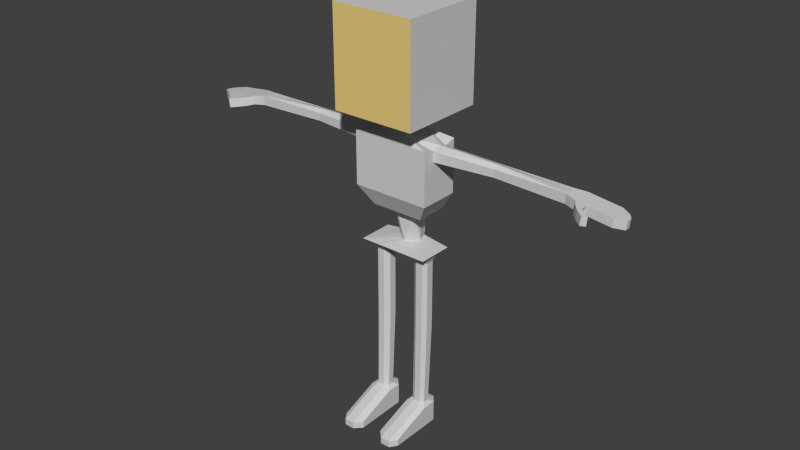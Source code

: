 # Source: skeleton.blend  (saved by Blender 2.68.0; exported with 4.5.12 LTS)
import bpy
from mathutils import Matrix  # noqa: F401  (used for matrix-valued properties, if any)

bpy.ops.wm.read_factory_settings(use_empty=True)
scene = bpy.context.scene
scene.name = 'Scene'

# ---- collections
col_collection_1 = bpy.data.collections.new('Collection 1'); scene.collection.children.link(col_collection_1)

# ---- materials (node trees are filled in below, after node groups)
mat_material_001 = bpy.data.materials.new('Material.001')
mat_material_001.alpha_threshold = 0.0
mat_material_001.use_transparent_shadow = False
mat_material_001.diffuse_color = (0.64, 0.64, 0.64, 1.0)
mat_material_001.specular_color = (0.5, 0.5, 0.5)
mat_material_001.roughness = 0.5
mat_material_001.specular_intensity = 1.0
mat_material_001.line_color = (0.0, 0.0, 0.0, 1.0)
mat_material_003 = bpy.data.materials.new('Material.003')
mat_material_003.alpha_threshold = 0.0
mat_material_003.use_transparent_shadow = False
mat_material_003.diffuse_color = (0.8, 0.6092, 0.2099, 1.0)
mat_material_003.roughness = 0.5
mat_material_003.specular_intensity = 0.6748
mat_material_003.line_color = (0.0, 0.0, 0.0, 1.0)

# ---- material node trees

# ---- world
world_world = bpy.data.worlds.new('World'); scene.world = world_world
world_world.color = (0.05088, 0.05088, 0.05088)
world_world.use_sun_shadow = False
world_world.sun_shadow_jitter_overblur = 0.0
world_world.cycles.sampling_method = 'MANUAL'
world_world.cycles.sample_map_resolution = 256

# ---- meshes
me_cube = bpy.data.meshes.new('Cube')
me_cube.from_pydata([(1.478, 14.22, 0.7687), (1.478, 14.88, 0.7687), (1.478, 14.22, 1.537), (1.478, 11.46, -1.537), (1.478, 11.46, -0.7687), (0.3125, 11.46, -0.3053), (0.9779, 11.46, -1.537), (0.0, 11.46, -0.3053), (1.478, 11.46, 0.0), (0.3125, 11.46, 0.0), (0.5, 10.78, -0.5), (1.478, 11.46, 0.7687), (0.3125, 11.46, 0.3053), (0.5, 10.78, 0.5), (1.478, 11.46, 1.537), (0.9779, 11.46, 1.537), (0.0, 11.46, 0.3053), (0.9779, 14.88, 0.7687), (1.478, 14.88, 1.537), (0.0, 14.88, 0.7687), (0.9779, 14.88, 1.537), (1.478, 14.88, -1.537), (0.9779, 14.88, -1.537), (1.478, 14.88, -0.7687), (0.9779, 14.88, -0.7687), (1.478, 14.88, 1e-06), (0.9779, 14.88, 1e-06), (0.0, 14.88, -1.537), (0.0, 14.88, -0.7687), (0.0, 14.88, 0.0), (1.478, 12.12, 0.7687), (1.478, 12.78, 0.7687), (1.478, 12.12, 1.537), (1.478, 12.78, 1.537), (1.478, 12.12, -1.537), (1.478, 12.12, -0.7687), (1.478, 12.12, 0.0), (1.478, 13.57, -1.537), (1.478, 13.57, -0.7687), (1.478, 13.57, 0.0), (1.478, 14.22, -1.537), (1.478, 14.22, -0.7687), (1.478, 14.22, 1e-06), (0.9779, 12.12, 1.537), (0.0, 11.46, 1.537), (0.9779, 12.78, 1.537), (0.0, 12.12, 1.537), (0.9779, 14.22, 1.537), (0.0, 12.78, 1.537), (0.0, 14.22, 1.537), (0.9779, 14.22, -1.537), (0.9779, 13.57, -1.537), (0.0, 14.22, -1.537), (0.9779, 12.12, -1.537), (0.0, 13.57, -1.537), (0.0, 12.12, -1.537), (0.5, 10.78, 0.0), (1.384, 10.59, 0.0), (1.384, 10.11, -0.3071), (1.384, 9.992, 0.0), (1.384, 9.723, 0.0), (1.384, 10.11, 0.3071), (1.384, 9.992, 0.7226), (1.384, 9.723, 0.7226), (0.0, 10.78, 0.5), (1.384, 10.59, 0.7226), (0.0, 10.78, -0.5), (1.384, 10.59, -0.7226), (1.384, 8.705, -0.7226), (1.384, 8.705, 0.0), (1.384, 8.705, 0.7226), (0.0, 10.59, 0.7226), (0.0, 9.723, 0.7226), (0.0, 10.59, -0.7226), (0.0, 9.723, -0.7226), (0.9429, 8.015, -0.7226), (0.9429, 8.015, 0.0), (1.384, 9.723, -0.7226), (0.0, 8.705, -0.7226), (0.3829, 8.015, -0.7226), (0.3829, 8.015, -0.3613), (0.2495, 6.84, -0.7226), (0.3829, 8.015, 0.0), (0.0, 8.015, 0.3769), (0.0, 8.015, 0.0), (0.0, 8.705, 0.7226), (0.3829, 6.84, -0.3613), (0.9429, 8.015, -0.3613), (1.267, 6.735, -0.6637), (1.267, 6.735, -0.02515), (1.267, 6.735, 0.2941), (0.0, 6.84, 0.0), (0.0, 8.015, -0.7226), (0.0, 6.84, -0.7226), (0.3634, 6.735, 0.2941), (0.6336, 6.735, 0.6134), (0.0, 6.735, 0.2941), (0.3634, 6.735, -0.3444), (0.3634, 6.735, -0.02515), (0.0, 6.735, -0.3444), (0.0, 6.735, 0.6134), (-1e-06, 6.735, -0.6637), (0.0, 6.735, -0.02515), (0.6336, 6.735, -0.6637), (0.9792, 6.735, -0.6637), (1.207, 6.735, -0.3444), (1.059, 6.393, -0.1587), (1.207, 6.735, -0.02515), (1.267, 6.735, 0.6134), (1.009, 6.735, 0.6134), (1.267, 6.735, -0.3444), (0.5197, 6.393, 0.1084), (0.6925, 6.393, -0.2923), (0.5197, 6.393, -0.02515), (1.059, 6.393, -0.02515), (1.059, 6.393, 0.1084), (1.059, 4.787, -0.02515), (0.5197, 6.393, -0.1587), (0.5197, 4.787, -0.1587), (0.9134, 6.393, -0.2923), (0.9134, 4.787, -0.2923), (1.207, 6.735, 0.2941), (0.6925, 6.393, 0.242), (1.059, 4.787, 0.1084), (1.059, 3.893, -0.02515), (0.6925, 4.787, -0.2923), (0.5197, 3.893, -0.1587), (1.059, 4.787, -0.1587), (0.9134, 3.893, -0.2923), (0.6925, 3.893, -0.2923), (0.5197, 4.787, 0.1084), (0.9326, 6.393, 0.242), (0.9326, 4.787, 0.242), (0.5197, 4.787, -0.02515), (0.6925, 4.787, 0.242), (0.7002, 0.9521, -0.138), (0.6925, 3.893, 0.242), (0.5197, 3.893, 0.1084), (0.7002, 0.9521, 0.2853), (1.059, 3.893, 0.1084), (0.9326, 3.893, 0.242), (0.9224, 0.9521, 0.2853), (0.5197, 3.893, -0.02515), (0.5404, 0.9521, 0.07368), (1.059, 3.893, -0.1587), (1.384, 9.992, -0.7226), (1.384, 10.47, -0.3071), (1.384, 10.47, 0.3071), (3.513, 10.43, 0.1371), (3.513, 10.04, -0.0162), (3.513, 10.16, 0.1371), (6.036, 10.46, 0.222), (6.036, 10.12, 0.222), (3.513, 10.16, -0.3186), (3.513, 10.43, -0.3186), (3.513, 10.54, -0.0162), (6.036, 10.12, 0.0), (6.036, 10.12, -0.222), (6.036, 10.46, 0.0), (0.9046, 0.9521, -0.138), (1.039, 0.9521, -0.03215), (0.9654, 0.8517, -0.4323), (0.5404, 0.9521, 0.1795), (0.6457, 0.8517, 0.5796), (0.5404, 0.9521, -0.03215), (1.039, 0.9521, 0.1795), (1.039, 0.9521, 0.07368), (0.6457, 0.8517, -0.4323), (0.6457, 0.08676, -0.4323), (0.3957, 0.8517, 0.3267), (0.6335, 0.3255, 1.992), (0.3957, 0.8517, 0.07368), (0.3957, 0.8517, -0.1793), (0.3957, 0.08676, 0.07368), (1.177, 0.8517, -0.1793), (1.177, 0.8517, 0.07368), (1.177, 0.08676, -0.1793), (1.177, 0.8517, 0.3267), (0.9933, 0.8517, 0.5796), (1.177, 0.08676, 0.07368), (1.177, 0.08676, 0.3267), (0.9933, 0.08676, 0.5796), (0.3957, 0.08676, 0.3267), (0.9654, 0.08676, -0.4323), (0.3957, 0.08676, -0.1793), (0.981, 0.3255, 1.992), (0.6457, 0.08676, 0.5796), (0.6335, 0.08676, 1.992), (0.3835, 0.3255, 1.739), (1.164, 0.3255, 1.739), (1.164, 0.08676, 1.739), (0.981, 0.08676, 1.992), (0.3835, 0.08676, 1.739), (6.036, 10.46, -0.222), (6.433, 10.4, -0.3613), (6.396, 10.1, -0.3613), (6.396, 10.1, 0.0), (6.433, 10.4, 0.0), (6.396, 10.1, -0.1807), (6.851, 10.04, -0.1807), (6.851, 10.04, 0.0), (6.396, 10.1, 0.3613), (6.396, 10.1, 0.1807), (6.851, 10.04, 0.1807), (6.851, 10.04, -0.3613), (7.831, 9.923, -0.1807), (7.962, 9.907, 0.0), (7.962, 9.907, 0.1807), (6.663, 10.07, 0.3613), (6.433, 10.4, -0.1807), (6.888, 10.34, -0.3613), (6.433, 10.4, 0.1807), (6.433, 10.4, 0.3613), (6.888, 10.34, 0.1807), (6.793, 10.35, 0.3613), (6.794, 10.35, 0.5808), (6.888, 10.34, -0.1807), (6.888, 10.34, 0.0), (7.542, 10.26, -0.3613), (7.868, 10.22, -0.1807), (7.505, 9.963, -0.3613), (7.999, 10.21, 0.0), (7.999, 10.21, 0.1807), (7.662, 10.25, 0.3613), (6.563, 10.38, 0.5808), (6.925, 10.34, 0.7119), (6.758, 10.06, 0.5808), (6.744, 10.36, 0.7671), (7.147, 10.31, 0.8646), (6.526, 10.08, 0.5808), (6.889, 10.04, 0.7119), (6.707, 10.06, 0.7671), (6.994, 10.33, 0.9669), (6.957, 10.03, 0.9669), (7.11, 10.01, 0.8646), (-1.478, 14.22, 0.7687), (-1.478, 14.22, 1.537), (-1.478, 14.88, 0.7687), (-1.478, 11.46, -1.537), (-0.9779, 11.46, -1.537), (-0.3125, 11.46, -0.3053), (0.0, 11.46, -1.537), (-1.478, 11.46, -0.7687), (-0.3125, 11.46, 0.0), (-0.5, 10.78, -0.5), (-1.478, 11.46, 0.0), (-1.478, 11.46, 0.7687), (-0.5, 10.78, 0.0), (-0.5, 10.78, 0.5), (-0.3125, 11.46, 0.3053), (-1.478, 11.46, 1.537), (-0.9779, 11.46, 1.537), (-1.478, 14.88, 1.537), (-0.9779, 14.88, 0.7687), (-0.9779, 14.88, 1.537), (-1.478, 14.88, -1.537), (-1.478, 14.88, -0.7687), (-0.9779, 14.88, -1.537), (-1.478, 14.88, 1e-06), (-0.9779, 14.88, -0.7687), (-0.9779, 14.88, 1e-06), (-1.478, 12.12, 0.7687), (-1.478, 12.12, 1.537), (-1.478, 12.78, 0.7687), (-1.478, 12.78, 1.537), (-1.478, 12.12, -1.537), (-1.478, 12.12, -0.7687), (-1.478, 12.12, 0.0), (-1.478, 13.57, -1.537), (-1.478, 13.57, -0.7687), (-1.478, 13.57, 0.0), (-1.478, 14.22, -1.537), (-1.478, 14.22, -0.7687), (-1.478, 14.22, 1e-06), (-0.9779, 12.12, 1.537), (-0.9779, 12.78, 1.537), (-0.9779, 14.22, 1.537), (-0.9779, 14.22, -1.537), (-0.9779, 13.57, -1.537), (-0.9779, 12.12, -1.537), (-1.384, 10.59, 0.0), (-1.384, 10.11, -0.3071), (-1.384, 9.723, -0.3613), (-1.384, 9.723, 0.0), (-1.384, 10.11, 0.3071), (-1.384, 9.723, 0.3613), (-1.384, 9.723, 0.7226), (-1.384, 10.59, 0.7226), (-1.384, 10.59, -0.7226), (-1.384, 9.723, -0.7226), (-1.384, 8.705, -0.7226), (-1.384, 8.705, 0.0), (-1.384, 8.705, 0.7226), (-0.9429, 8.015, -0.7226), (-0.9429, 8.015, 0.0), (-0.3829, 8.015, -0.7226), (-0.2495, 6.84, -0.7226), (-0.3829, 8.015, -0.3613), (-0.3829, 8.015, 0.0), (-0.9429, 8.015, 0.3769), (-0.3829, 6.84, -0.3613), (-0.9429, 8.015, -0.3613), (-1.267, 6.735, -0.6637), (-1.267, 6.735, -0.02515), (-1.267, 6.735, 0.2941), (-0.2204, 6.84, -0.1225), (-0.3634, 6.735, 0.2941), (-0.6336, 6.735, 0.6134), (-0.3634, 6.735, -0.3444), (-0.3634, 6.735, -0.02515), (-0.6336, 6.735, -0.6637), (-0.9792, 6.735, -0.6637), (-0.9134, 6.393, -0.2923), (-1.059, 6.393, -0.1587), (-1.207, 6.735, -0.02515), (-1.207, 6.735, 0.2941), (-1.009, 6.735, 0.6134), (-1.267, 6.735, -0.3444), (-1.207, 6.735, -0.3444), (-0.6925, 6.393, 0.242), (-0.5197, 6.393, 0.1084), (-0.6925, 6.393, -0.2923), (-0.5197, 6.393, -0.02515), (-1.059, 6.393, -0.02515), (-1.059, 4.787, -0.02515), (-1.059, 6.393, 0.1084), (-0.5197, 6.393, -0.1587), (-0.5197, 4.787, -0.1587), (-0.9134, 4.787, -0.2923), (-0.9326, 6.393, 0.242), (-1.059, 3.893, -0.02515), (-1.059, 4.787, 0.1084), (-0.5197, 3.893, -0.1587), (-0.6925, 4.787, -0.2923), (-0.9134, 3.893, -0.2923), (-1.059, 4.787, -0.1587), (-0.6925, 3.893, -0.2923), (-0.5197, 4.787, 0.1084), (-0.9326, 4.787, 0.242), (-0.5197, 4.787, -0.02515), (-0.6925, 4.787, 0.242), (-0.7002, 0.9521, -0.138), (-0.6925, 3.893, 0.242), (-0.7002, 0.9521, 0.2853), (-0.5197, 3.893, 0.1084), (-1.059, 3.893, 0.1084), (-1.039, 0.9521, 0.1795), (-0.9224, 0.9521, 0.2853), (-0.5197, 3.893, -0.02515), (-0.5404, 0.9521, 0.07368), (-0.9326, 3.893, 0.242), (-1.059, 3.893, -0.1587), (-1.384, 9.992, -0.7226), (-1.384, 10.47, -0.3071), (-1.384, 10.47, 0.3071), (-3.513, 10.43, 0.1371), (-1.384, 9.992, 0.0), (-3.513, 10.16, 0.1371), (-3.513, 10.04, -0.0162), (-6.036, 10.46, 0.222), (-6.036, 10.12, 0.222), (-3.513, 10.16, -0.3186), (-3.513, 10.43, -0.3186), (-3.513, 10.54, -0.0162), (-6.036, 10.12, 0.0), (-6.036, 10.12, -0.222), (-6.036, 10.46, -0.222), (-6.036, 10.46, 0.0), (-0.9046, 0.9521, -0.138), (-0.9654, 0.8517, -0.4323), (-1.039, 0.9521, -0.03215), (-0.6457, 0.8517, -0.4323), (-0.6457, 0.8517, 0.5796), (-0.5404, 0.9521, 0.1795), (-0.5404, 0.9521, -0.03215), (-1.039, 0.9521, 0.07368), (-0.6457, 0.08676, -0.4323), (-0.6335, 0.3255, 1.992), (-0.3957, 0.8517, 0.3267), (-0.3957, 0.8517, 0.07368), (-0.3957, 0.08676, 0.07368), (-0.3957, 0.8517, -0.1793), (-1.177, 0.8517, -0.1793), (-1.177, 0.08676, -0.1793), (-1.177, 0.8517, 0.07368), (-1.177, 0.8517, 0.3267), (-0.9933, 0.8517, 0.5796), (-1.177, 0.08676, 0.07368), (-1.177, 0.08676, 0.3267), (-0.3957, 0.08676, 0.3267), (-0.9933, 0.08676, 0.5796), (-0.9654, 0.08676, -0.4323), (-0.3957, 0.08676, -0.1793), (-1.164, 0.3255, 1.739), (-0.981, 0.3255, 1.992), (-0.6457, 0.08676, 0.5796), (-0.6335, 0.08676, 1.992), (-0.3835, 0.3255, 1.739), (-1.164, 0.08676, 1.739), (-0.981, 0.08676, 1.992), (-0.3835, 0.08676, 1.739), (-6.396, 10.1, -0.3613), (-6.396, 10.1, 0.0), (-6.433, 10.4, 0.0), (-6.396, 10.1, -0.1807), (-6.851, 10.04, -0.1807), (-6.851, 10.04, 0.0), (-6.433, 10.4, 0.3613), (-6.396, 10.1, 0.3613), (-6.396, 10.1, 0.1807), (-6.851, 10.04, 0.1807), (-6.663, 10.07, 0.3613), (-7.831, 9.923, -0.1807), (-6.851, 10.04, -0.3613), (-7.962, 9.907, 0.0), (-7.962, 9.907, 0.1807), (-7.625, 9.949, 0.3613), (-6.433, 10.4, -0.3613), (-6.888, 10.34, -0.3613), (-6.433, 10.4, -0.1807), (-6.433, 10.4, 0.1807), (-6.888, 10.34, 0.1807), (-6.793, 10.35, 0.3613), (-6.794, 10.35, 0.5808), (-6.888, 10.34, -0.1807), (-6.888, 10.34, 0.0), (-7.542, 10.26, -0.3613), (-7.505, 9.963, -0.3613), (-7.868, 10.22, -0.1807), (-7.999, 10.21, 0.0), (-7.999, 10.21, 0.1807), (-7.662, 10.25, 0.3613), (-6.925, 10.34, 0.7119), (-6.563, 10.38, 0.5808), (-6.758, 10.06, 0.5808), (-6.526, 10.08, 0.5808), (-7.147, 10.31, 0.8646), (-6.744, 10.36, 0.7671), (-6.889, 10.04, 0.7119), (-6.707, 10.06, 0.7671), (-6.994, 10.33, 0.9669), (-7.11, 10.01, 0.8646), (-6.957, 10.03, 0.9669), (1e-06, 14.88, 1.537), (1.384, 9.723, -0.3613), (1.384, 9.723, 0.3613), (0.9429, 8.015, 0.3769), (0.2204, 6.84, -0.1225), (7.625, 9.949, 0.3613), (-1.384, 9.992, 0.7226), (-1.267, 6.735, 0.6134)], [], [(0, 1, 2), (3, 4, 5), (6, 5, 7), (4, 8, 9), (5, 9, 10), (8, 11, 9), (9, 12, 13), (11, 14, 12), (12, 15, 16), (1, 17, 18), (17, 19, 20), (21, 22, 23), (23, 24, 25), (25, 26, 1), (22, 27, 24), (24, 28, 26), (26, 29, 17), (11, 30, 14), (30, 31, 32), (31, 0, 33), (3, 34, 4), (4, 35, 8), (8, 36, 11), (34, 37, 35), (35, 38, 36), (36, 39, 30), (37, 40, 38), (38, 41, 39), (39, 42, 31), (40, 21, 41), (41, 23, 42), (25, 0, 42), (14, 32, 15), (15, 43, 44), (32, 33, 43), (43, 45, 46), (33, 2, 45), (45, 47, 48), (2, 18, 47), (47, 20, 49), (21, 40, 22), (22, 50, 27), (40, 37, 50), (50, 51, 52), (37, 34, 51), (51, 53, 54), (34, 3, 53), (53, 6, 55), (10, 56, 57), (56, 13, 57), (12, 16, 13), (7, 5, 10), (58, 59, 60), (61, 62, 63), (13, 64, 65), (66, 10, 67), (68, 60, 69), (69, 63, 70), (65, 71, 72), (73, 67, 74), (68, 69, 75), (69, 70, 76), (63, 72, 70), (74, 77, 78), (79, 80, 81), (82, 83, 84), (70, 85, 83), (78, 68, 75), (80, 82, 86), (75, 87, 79), (87, 76, 80), (81, 86, 88), (89, 86, 90), (82, 84, 91), (92, 79, 93), (94, 95, 96), (97, 98, 99), (91, 100, 95), (93, 81, 101), (98, 94, 102), (103, 97, 99), (104, 105, 106), (89, 90, 107), (90, 108, 109), (88, 110, 104), (110, 89, 105), (95, 94, 111), (103, 104, 112), (98, 97, 113), (114, 115, 116), (117, 112, 118), (119, 106, 120), (107, 121, 114), (97, 103, 117), (109, 95, 122), (94, 98, 113), (105, 107, 114), (121, 109, 115), (116, 123, 124), (118, 125, 126), (120, 127, 128), (125, 120, 129), (111, 113, 130), (131, 122, 132), (106, 114, 127), (113, 117, 133), (115, 131, 123), (122, 111, 134), (112, 119, 125), (129, 128, 135), (136, 137, 138), (139, 140, 141), (142, 126, 143), (130, 133, 137), (132, 134, 140), (127, 116, 144), (133, 118, 142), (123, 132, 139), (134, 130, 136), (145, 58, 77), (67, 146, 145), (147, 61, 148), (59, 61, 60), (61, 59, 149), (147, 65, 61), (148, 150, 151), (150, 149, 152), (59, 58, 153), (58, 146, 153), (146, 57, 154), (57, 147, 155), (149, 153, 156), (153, 154, 157), (154, 155, 158), (155, 148, 151), (159, 160, 161), (135, 159, 161), (138, 162, 163), (128, 144, 160), (126, 129, 164), (124, 139, 165), (137, 142, 162), (140, 136, 138), (144, 124, 166), (167, 161, 168), (163, 169, 170), (171, 172, 173), (174, 175, 176), (164, 135, 167), (166, 165, 177), (162, 143, 169), (141, 138, 178), (160, 166, 174), (143, 164, 172), (165, 141, 178), (179, 180, 173), (180, 181, 182), (183, 176, 184), (176, 179, 184), (161, 174, 183), (172, 167, 184), (175, 177, 179), (169, 171, 182), (177, 178, 185), (186, 181, 187), (170, 188, 187), (189, 185, 190), (185, 170, 191), (181, 180, 191), (182, 186, 187), (169, 182, 192), (180, 177, 190), (178, 163, 170), (193, 194, 195), (156, 157, 196), (193, 158, 197), (158, 151, 197), (156, 196, 152), (198, 195, 199), (196, 198, 200), (151, 152, 201), (202, 196, 203), (201, 202, 203), (199, 204, 205), (200, 199, 206), (203, 200, 207), (208, 203, 207), (194, 209, 210), (211, 212, 213), (214, 212, 215), (195, 194, 210), (209, 197, 216), (197, 211, 217), (218, 219, 220), (219, 221, 205), (221, 222, 206), (222, 223, 207), (210, 216, 219), (213, 214, 222), (214, 208, 223), (204, 210, 220), (216, 217, 221), (217, 213, 221), (215, 224, 225), (208, 214, 215), (201, 208, 226), (212, 201, 224), (225, 227, 228), (226, 215, 225), (229, 226, 230), (224, 229, 231), (232, 233, 234), (230, 225, 234), (231, 230, 234), (227, 231, 232), (235, 236, 237), (238, 239, 240), (239, 241, 7), (242, 240, 243), (240, 244, 243), (245, 243, 246), (243, 247, 248), (246, 249, 250), (249, 16, 251), (237, 252, 253), (253, 254, 19), (255, 256, 257), (256, 258, 259), (258, 237, 260), (257, 259, 27), (259, 260, 28), (260, 253, 29), (246, 250, 261), (261, 262, 263), (263, 264, 235), (238, 242, 265), (242, 245, 266), (245, 246, 267), (265, 266, 268), (266, 267, 269), (267, 261, 270), (268, 269, 271), (269, 270, 272), (270, 263, 273), (271, 272, 255), (272, 273, 256), (273, 235, 258), (250, 251, 262), (251, 44, 274), (262, 274, 264), (274, 46, 275), (264, 275, 236), (275, 48, 276), (236, 276, 252), (276, 49, 254), (255, 257, 271), (257, 27, 277), (271, 277, 268), (277, 52, 278), (268, 278, 265), (278, 54, 279), (265, 279, 238), (279, 55, 239), (247, 244, 280), (247, 280, 248), (249, 248, 16), (7, 66, 244), (281, 282, 283), (284, 285, 286), (248, 287, 64), (66, 73, 288), (289, 290, 291), (283, 291, 292), (71, 286, 72), (73, 74, 288), (290, 293, 291), (291, 294, 292), (286, 292, 72), (74, 78, 289), (295, 296, 297), (298, 84, 83), (292, 299, 83), (290, 78, 293), (297, 300, 298), (293, 295, 301), (301, 297, 294), (296, 302, 300), (300, 303, 304), (298, 305, 91), (92, 93, 295), (306, 96, 307), (308, 99, 309), (91, 307, 100), (93, 101, 296), (309, 102, 306), (310, 101, 99), (311, 312, 313), (303, 314, 304), (304, 315, 316), (302, 311, 317), (317, 318, 303), (307, 319, 320), (310, 321, 311), (309, 322, 308), (323, 324, 325), (326, 327, 321), (312, 328, 313), (314, 323, 315), (308, 326, 310), (316, 329, 319), (306, 320, 322), (318, 313, 323), (315, 325, 316), (324, 330, 331), (327, 332, 333), (328, 334, 335), (333, 336, 328), (320, 337, 322), (329, 338, 319), (313, 335, 323), (322, 339, 326), (325, 331, 329), (319, 340, 320), (321, 333, 312), (336, 341, 334), (342, 343, 344), (345, 346, 347), (348, 349, 332), (337, 344, 339), (338, 350, 340), (335, 351, 324), (339, 348, 327), (331, 345, 338), (340, 342, 337), (352, 289, 281), (288, 352, 353), (354, 355, 284), (356, 283, 284), (284, 357, 358), (354, 284, 287), (355, 359, 357), (357, 360, 358), (356, 358, 361), (281, 361, 353), (353, 362, 280), (280, 363, 354), (358, 364, 361), (361, 365, 362), (362, 366, 367), (363, 367, 359), (368, 369, 370), (341, 371, 369), (343, 372, 373), (334, 368, 370), (332, 374, 336), (330, 375, 346), (344, 373, 348), (350, 347, 343), (351, 370, 375), (371, 376, 369), (372, 377, 378), (379, 380, 381), (382, 383, 384), (374, 381, 371), (375, 384, 385), (373, 378, 349), (347, 386, 343), (370, 382, 375), (349, 379, 381), (346, 385, 386), (387, 380, 388), (388, 389, 390), (391, 376, 392), (383, 392, 387), (369, 391, 382), (381, 392, 371), (384, 387, 385), (378, 389, 379), (385, 393, 394), (395, 396, 390), (377, 396, 397), (393, 398, 394), (394, 399, 377), (390, 399, 388), (389, 400, 396), (378, 397, 400), (388, 398, 385), (386, 394, 377), (366, 365, 401), (365, 364, 402), (367, 366, 403), (367, 403, 359), (364, 360, 402), (404, 405, 401), (402, 406, 404), (359, 407, 408), (409, 410, 402), (408, 411, 410), (405, 412, 413), (406, 414, 405), (410, 415, 406), (411, 416, 415), (417, 418, 419), (420, 421, 407), (422, 423, 407), (401, 413, 418), (419, 424, 403), (403, 425, 420), (426, 427, 428), (428, 412, 429), (429, 414, 430), (430, 415, 431), (418, 426, 428), (421, 430, 422), (422, 431, 411), (413, 427, 418), (424, 428, 429), (425, 429, 421), (423, 432, 433), (411, 434, 423), (408, 435, 434), (407, 433, 408), (432, 436, 437), (434, 438, 432), (435, 439, 438), (433, 437, 439), (440, 436, 441), (438, 441, 432), (439, 442, 441), (437, 440, 439), (1, 18, 2), (6, 3, 5), (241, 6, 7), (5, 4, 9), (9, 56, 10), (11, 12, 9), (56, 9, 13), (14, 15, 12), (15, 44, 16), (17, 20, 18), (19, 443, 20), (22, 24, 23), (24, 26, 25), (26, 17, 1), (27, 28, 24), (28, 29, 26), (29, 19, 17), (30, 32, 14), (31, 33, 32), (0, 2, 33), (34, 35, 4), (35, 36, 8), (36, 30, 11), (37, 38, 35), (38, 39, 36), (39, 31, 30), (40, 41, 38), (41, 42, 39), (42, 0, 31), (21, 23, 41), (23, 25, 42), (1, 0, 25), (32, 43, 15), (43, 46, 44), (33, 45, 43), (45, 48, 46), (2, 47, 45), (47, 49, 48), (18, 20, 47), (20, 443, 49), (40, 50, 22), (50, 52, 27), (37, 51, 50), (51, 54, 52), (34, 53, 51), (53, 55, 54), (3, 6, 53), (6, 241, 55), (67, 10, 146), (10, 57, 146), (13, 65, 147), (57, 13, 147), (16, 64, 13), (66, 7, 10), (444, 58, 60), (445, 61, 63), (64, 71, 65), (73, 66, 67), (77, 444, 68), (444, 60, 68), (60, 445, 69), (445, 63, 69), (62, 65, 72), (63, 62, 72), (67, 145, 74), (145, 77, 74), (69, 76, 87), (75, 69, 87), (70, 446, 76), (72, 85, 70), (77, 68, 78), (80, 86, 81), (76, 446, 83), (82, 76, 83), (446, 70, 83), (92, 78, 79), (78, 75, 79), (82, 447, 86), (87, 80, 79), (76, 82, 80), (86, 89, 110), (88, 86, 110), (86, 447, 108), (90, 86, 108), (447, 82, 91), (79, 81, 93), (95, 100, 96), (98, 102, 99), (447, 91, 95), (108, 447, 109), (447, 95, 109), (81, 88, 104), (101, 81, 103), (81, 104, 103), (94, 96, 102), (101, 103, 99), (119, 104, 106), (90, 121, 107), (121, 90, 109), (110, 105, 104), (89, 107, 105), (122, 95, 111), (104, 119, 112), (97, 117, 113), (115, 123, 116), (112, 125, 118), (106, 127, 120), (121, 115, 114), (103, 112, 117), (131, 109, 122), (111, 94, 113), (106, 105, 114), (109, 131, 115), (123, 139, 124), (125, 129, 126), (127, 144, 128), (120, 128, 129), (113, 133, 130), (122, 134, 132), (114, 116, 127), (117, 118, 133), (131, 132, 123), (111, 130, 134), (119, 120, 125), (128, 159, 135), (137, 162, 138), (165, 139, 141), (126, 164, 143), (133, 142, 137), (134, 136, 140), (116, 124, 144), (118, 126, 142), (132, 140, 139), (130, 137, 136), (58, 444, 77), (146, 58, 145), (61, 150, 148), (61, 445, 60), (150, 61, 149), (65, 62, 61), (150, 152, 151), (149, 156, 152), (149, 59, 153), (146, 154, 153), (57, 155, 154), (147, 148, 155), (153, 157, 156), (154, 193, 157), (193, 154, 158), (158, 155, 151), (160, 174, 161), (167, 135, 161), (162, 169, 163), (159, 128, 160), (129, 135, 164), (166, 124, 165), (142, 143, 162), (141, 140, 138), (160, 144, 166), (161, 183, 168), (169, 188, 170), (172, 184, 173), (175, 179, 176), (172, 164, 167), (175, 166, 177), (143, 171, 169), (138, 163, 178), (166, 175, 174), (171, 143, 172), (177, 165, 178), (180, 182, 173), (181, 186, 182), (168, 183, 184), (179, 173, 184), (174, 176, 183), (167, 168, 184), (177, 180, 179), (171, 173, 182), (189, 177, 185), (181, 191, 187), (188, 192, 187), (185, 191, 190), (170, 187, 191), (180, 190, 191), (192, 182, 187), (188, 169, 192), (177, 189, 190), (185, 178, 170), (157, 193, 195), (157, 195, 198), (196, 157, 198), (194, 193, 209), (193, 197, 209), (151, 212, 211), (197, 151, 211), (196, 202, 152), (202, 201, 152), (195, 204, 199), (198, 199, 200), (212, 151, 201), (196, 200, 203), (208, 201, 203), (204, 220, 205), (199, 205, 206), (200, 206, 207), (448, 208, 207), (209, 216, 210), (212, 214, 213), (212, 224, 215), (204, 195, 210), (197, 217, 216), (211, 213, 217), (219, 205, 220), (221, 206, 205), (222, 207, 206), (223, 448, 207), (218, 210, 219), (214, 223, 222), (208, 448, 223), (210, 218, 220), (219, 216, 221), (213, 222, 221), (224, 227, 225), (226, 208, 215), (229, 201, 226), (201, 229, 224), (227, 232, 228), (230, 226, 225), (231, 229, 230), (227, 224, 231), (228, 232, 234), (225, 228, 234), (233, 231, 234), (231, 233, 232), (236, 252, 237), (242, 238, 240), (240, 239, 7), (245, 242, 243), (244, 247, 243), (243, 249, 246), (249, 243, 248), (249, 251, 250), (16, 44, 251), (252, 254, 253), (254, 443, 19), (256, 259, 257), (258, 260, 259), (237, 253, 260), (259, 28, 27), (260, 29, 28), (253, 19, 29), (250, 262, 261), (262, 264, 263), (264, 236, 235), (242, 266, 265), (245, 267, 266), (246, 261, 267), (266, 269, 268), (267, 270, 269), (261, 263, 270), (269, 272, 271), (270, 273, 272), (263, 235, 273), (272, 256, 255), (273, 258, 256), (235, 237, 258), (251, 274, 262), (44, 46, 274), (274, 275, 264), (46, 48, 275), (275, 276, 236), (48, 49, 276), (276, 254, 252), (49, 443, 254), (257, 277, 271), (27, 52, 277), (277, 278, 268), (52, 54, 278), (278, 279, 265), (54, 55, 279), (279, 239, 238), (55, 241, 239), (244, 288, 353), (280, 244, 353), (280, 354, 248), (354, 287, 248), (248, 64, 16), (240, 7, 244), (356, 281, 283), (449, 284, 286), (287, 71, 64), (244, 66, 288), (282, 289, 291), (283, 282, 291), (285, 283, 292), (286, 285, 292), (287, 449, 71), (449, 286, 71), (74, 289, 352), (288, 74, 352), (293, 301, 291), (301, 294, 291), (294, 299, 292), (292, 85, 72), (78, 290, 289), (296, 300, 297), (294, 298, 83), (299, 294, 83), (85, 292, 83), (78, 92, 295), (293, 78, 295), (300, 305, 298), (295, 297, 301), (297, 298, 294), (302, 317, 300), (317, 303, 300), (305, 300, 450), (300, 304, 450), (84, 298, 91), (93, 296, 295), (96, 100, 307), (99, 102, 309), (91, 305, 307), (305, 450, 316), (307, 305, 316), (101, 310, 296), (310, 311, 296), (311, 302, 296), (102, 96, 306), (308, 310, 99), (318, 311, 313), (314, 315, 304), (450, 304, 316), (311, 318, 317), (318, 314, 303), (306, 307, 320), (321, 312, 311), (322, 326, 308), (324, 331, 325), (327, 333, 321), (328, 335, 313), (323, 325, 315), (326, 321, 310), (307, 316, 319), (309, 306, 322), (314, 318, 323), (325, 329, 316), (330, 345, 331), (332, 336, 333), (334, 351, 335), (336, 334, 328), (337, 339, 322), (338, 340, 319), (335, 324, 323), (339, 327, 326), (331, 338, 329), (340, 337, 320), (333, 328, 312), (341, 368, 334), (343, 373, 344), (350, 345, 347), (349, 374, 332), (344, 348, 339), (350, 342, 340), (351, 330, 324), (348, 332, 327), (345, 350, 338), (342, 344, 337), (289, 282, 281), (352, 281, 353), (355, 357, 284), (283, 285, 284), (356, 284, 358), (284, 449, 287), (359, 360, 357), (360, 364, 358), (281, 356, 361), (361, 362, 353), (362, 363, 280), (363, 355, 354), (364, 365, 361), (365, 366, 362), (363, 362, 367), (355, 363, 359), (369, 382, 370), (368, 341, 369), (372, 378, 373), (351, 334, 370), (374, 341, 336), (345, 330, 346), (373, 349, 348), (342, 350, 343), (330, 351, 375), (376, 391, 369), (377, 397, 378), (380, 392, 381), (383, 387, 384), (341, 374, 371), (346, 375, 385), (378, 379, 349), (386, 372, 343), (382, 384, 375), (374, 349, 381), (347, 346, 386), (380, 389, 388), (389, 395, 390), (383, 391, 392), (392, 380, 387), (391, 383, 382), (392, 376, 371), (387, 388, 385), (389, 380, 379), (386, 385, 394), (396, 399, 390), (396, 400, 397), (398, 399, 394), (399, 396, 377), (399, 398, 388), (395, 389, 396), (389, 378, 400), (398, 393, 385), (372, 386, 377), (417, 366, 401), (401, 365, 404), (365, 402, 404), (366, 417, 419), (403, 366, 419), (403, 420, 359), (420, 407, 359), (360, 408, 409), (402, 360, 409), (405, 413, 401), (406, 405, 404), (360, 359, 408), (410, 406, 402), (409, 408, 410), (412, 427, 413), (414, 412, 405), (415, 414, 406), (410, 411, 415), (418, 424, 419), (421, 422, 407), (423, 433, 407), (417, 401, 418), (424, 425, 403), (425, 421, 420), (427, 412, 428), (412, 414, 429), (414, 415, 430), (415, 416, 431), (424, 418, 428), (430, 431, 422), (431, 416, 411), (427, 426, 418), (425, 424, 429), (429, 430, 421), (432, 437, 433), (422, 411, 423), (411, 408, 434), (433, 435, 408), (436, 440, 437), (423, 434, 432), (434, 435, 438), (435, 433, 439), (442, 440, 441), (441, 436, 432), (438, 439, 441), (440, 442, 439)])
me_cube.polygons.foreach_set('material_index', [0, 0, 0, 0, 0, 0, 0, 0, 0, 0, 0, 0, 0, 0, 0, 0, 0, 0, 0, 0, 0, 0, 0, 0, 0, 0, 0, 0, 0, 0, 0, 0, 1, 1, 1, 1, 1, 1, 1, 1, 0, 0, 0, 0, 0, 0, 0, 0, 0, 0, 0, 0, 0, 0, 0, 0, 0, 0, 0, 0, 0, 0, 0, 0, 0, 0, 0, 0, 0, 0, 0, 0, 0, 0, 0, 0, 0, 0, 0, 0, 0, 0, 0, 0, 0, 0, 0, 0, 0, 0, 0, 0, 0, 0, 0, 0, 0, 0, 0, 0, 0, 0, 0, 0, 0, 0, 0, 0, 0, 0, 0, 0, 0, 0, 0, 0, 0, 0, 0, 0, 0, 0, 0, 0, 0, 0, 0, 0, 0, 0, 0, 0, 0, 0, 0, 0, 0, 0, 0, 0, 0, 0, 0, 0, 0, 0, 0, 0, 0, 0, 0, 0, 0, 0, 0, 0, 0, 0, 0, 0, 0, 0, 0, 0, 0, 0, 0, 0, 0, 0, 0, 0, 0, 0, 0, 0, 0, 0, 0, 0, 0, 0, 0, 0, 0, 0, 0, 0, 0, 0, 0, 0, 0, 0, 0, 0, 0, 0, 0, 0, 0, 0, 0, 0, 0, 0, 0, 0, 0, 0, 0, 0, 0, 0, 0, 0, 0, 0, 0, 0, 0, 0, 0, 0, 0, 0, 0, 0, 0, 0, 0, 0, 0, 0, 0, 0, 0, 0, 0, 0, 0, 0, 0, 0, 0, 0, 0, 1, 1, 1, 1, 1, 1, 1, 1, 0, 0, 0, 0, 0, 0, 0, 0, 0, 0, 0, 0, 0, 0, 0, 0, 0, 0, 0, 0, 0, 0, 0, 0, 0, 0, 0, 0, 0, 0, 0, 0, 0, 0, 0, 0, 0, 0, 0, 0, 0, 0, 0, 0, 0, 0, 0, 0, 0, 0, 0, 0, 0, 0, 0, 0, 0, 0, 0, 0, 0, 0, 0, 0, 0, 0, 0, 0, 0, 0, 0, 0, 0, 0, 0, 0, 0, 0, 0, 0, 0, 0, 0, 0, 0, 0, 0, 0, 0, 0, 0, 0, 0, 0, 0, 0, 0, 0, 0, 0, 0, 0, 0, 0, 0, 0, 0, 0, 0, 0, 0, 0, 0, 0, 0, 0, 0, 0, 0, 0, 0, 0, 0, 0, 0, 0, 0, 0, 0, 0, 0, 0, 0, 0, 0, 0, 0, 0, 0, 0, 0, 0, 0, 0, 0, 0, 0, 0, 0, 0, 0, 0, 0, 0, 0, 0, 0, 0, 0, 0, 0, 0, 0, 0, 0, 0, 0, 0, 0, 0, 0, 0, 0, 0, 0, 0, 0, 0, 0, 0, 0, 0, 0, 0, 0, 0, 0, 0, 0, 0, 0, 0, 0, 0, 0, 0, 0, 0, 0, 0, 0, 0, 0, 0, 0, 0, 0, 1, 1, 1, 1, 1, 1, 1, 1, 0, 0, 0, 0, 0, 0, 0, 0, 0, 0, 0, 0, 0, 0, 0, 0, 0, 0, 0, 0, 0, 0, 0, 0, 0, 0, 0, 0, 0, 0, 0, 0, 0, 0, 0, 0, 0, 0, 0, 0, 0, 0, 0, 0, 0, 0, 0, 0, 0, 0, 0, 0, 0, 0, 0, 0, 0, 0, 0, 0, 0, 0, 0, 0, 0, 0, 0, 0, 0, 0, 0, 0, 0, 0, 0, 0, 0, 0, 0, 0, 0, 0, 0, 0, 0, 0, 0, 0, 0, 0, 0, 0, 0, 0, 0, 0, 0, 0, 0, 0, 0, 0, 0, 0, 0, 0, 0, 0, 0, 0, 0, 0, 0, 0, 0, 0, 0, 0, 0, 0, 0, 0, 0, 0, 0, 0, 0, 0, 0, 0, 0, 0, 0, 0, 0, 0, 0, 0, 0, 0, 0, 0, 0, 0, 0, 0, 0, 0, 0, 0, 0, 0, 0, 0, 0, 0, 0, 0, 0, 0, 0, 0, 0, 0, 0, 0, 0, 0, 0, 0, 0, 0, 0, 0, 0, 0, 0, 0, 0, 0, 0, 0, 0, 0, 0, 0, 0, 0, 0, 0, 0, 0, 0, 0, 0, 0, 0, 0, 0, 0, 0, 0, 0, 0, 0, 0, 0, 0, 0, 0, 0, 0, 0, 0, 0, 0, 0, 0, 0, 0, 0, 0, 0, 0, 0, 0, 1, 1, 1, 1, 1, 1, 1, 1, 0, 0, 0, 0, 0, 0, 0, 0, 0, 0, 0, 0, 0, 0, 0, 0, 0, 0, 0, 0, 0, 0, 0, 0, 0, 0, 0, 0, 0, 0, 0, 0, 0, 0, 0, 0, 0, 0, 0, 0, 0, 0, 0, 0, 0, 0, 0, 0, 0, 0, 0, 0, 0, 0, 0, 0, 0, 0, 0, 0, 0, 0, 0, 0, 0, 0, 0, 0, 0, 0, 0, 0, 0, 0, 0, 0, 0, 0, 0, 0, 0, 0, 0, 0, 0, 0, 0, 0, 0, 0, 0, 0, 0, 0, 0, 0, 0, 0, 0, 0, 0, 0, 0, 0, 0, 0, 0, 0, 0, 0, 0, 0, 0, 0, 0, 0, 0, 0, 0, 0, 0, 0, 0, 0, 0, 0, 0, 0, 0, 0, 0, 0, 0, 0, 0, 0, 0, 0, 0, 0, 0, 0, 0, 0, 0, 0, 0, 0, 0, 0, 0, 0, 0, 0, 0, 0, 0, 0, 0, 0, 0, 0, 0, 0, 0, 0, 0, 0, 0, 0, 0, 0, 0, 0, 0, 0, 0, 0, 0, 0, 0, 0, 0, 0, 0, 0, 0, 0, 0, 0, 0, 0, 0, 0])
me_cube.materials.append(mat_material_001)
me_cube.materials.append(mat_material_003)
me_cube.use_remesh_preserve_volume = False
me_cube.use_remesh_preserve_attributes = False
me_cube.use_mirror_vertex_groups = False
me_cube.update()

# ---- objects
ob_cube = bpy.data.objects.new('Cube', me_cube)

# ---- transforms, parenting, visibility, modifiers, constraints
ob_cube.location = (0.0, 0.0, 0.0)
ob_cube.rotation_euler = (1.571, -0.0, 0.0)
ob_cube.lineart.crease_threshold = 0.0

# ---- collection membership
col_collection_1.objects.link(ob_cube)

# ---- scene / render settings (as saved in the file)
scene.frame_start = 1; scene.frame_end = 250; scene.frame_set(1)
scene.render.engine = 'BLENDER_EEVEE_NEXT'
scene.render.image_settings.compression = 90
scene.render.resolution_percentage = 50
scene.render.dither_intensity = 0.0
scene.cycles.use_denoising = False
scene.cycles.samples = 10
scene.cycles.sampling_pattern = 'TABULATED_SOBOL'
scene.cycles.light_sampling_threshold = 0.0
scene.cycles.use_adaptive_sampling = False
scene.cycles.use_light_tree = False
scene.cycles.blur_glossy = 0.0
scene.cycles.volume_bounces = 1
scene.cycles.pixel_filter_type = 'GAUSSIAN'
scene.cycles.sample_clamp_indirect = 0.0
scene.view_settings.view_transform = 'Standard'
bpy.context.view_layer.update()

# ---- added for rendering (the .blend has no active camera and no usable light): camera, sun
cam_auto = bpy.data.cameras.new('AutoCamera')
cam_auto.lens = 50.0
cam_auto.sensor_width = 36.0
cam_auto.clip_end = 1000.0
ob_auto_camera = bpy.data.objects.new('AutoCamera', cam_auto)
scene.collection.objects.link(ob_auto_camera)
ob_auto_camera.location = (20.4213, -24.7328, 23.8192)
ob_auto_camera.rotation_euler = (1.09748, -7.21219e-08, 0.694738)
scene.camera = ob_auto_camera
light_auto_sun = bpy.data.lights.new('AutoSun', 'SUN')
light_auto_sun.energy = 3.0
light_auto_sun.angle = 0.0523599
ob_auto_sun = bpy.data.objects.new('AutoSun', light_auto_sun)
scene.collection.objects.link(ob_auto_sun)
ob_auto_sun.rotation_euler = (0.872665, 0.174533, 0.523599)
bpy.context.view_layer.update()
